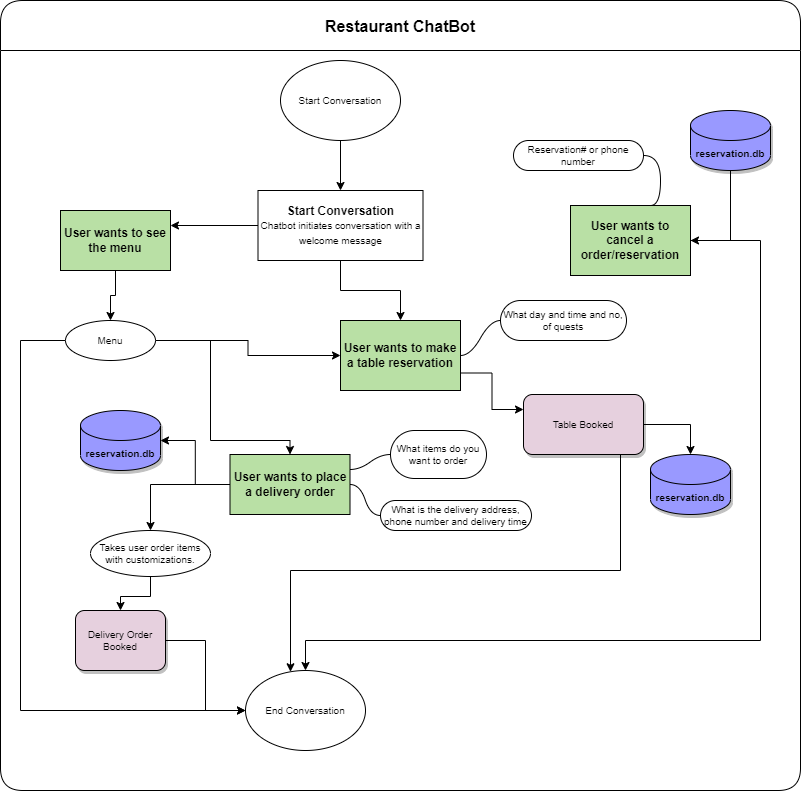

The diagram above was exported from draw.io. Its source (the exported page's mxGraphModel, read from the mxfile embedded in the PNG):
<mxGraphModel dx="2955" dy="1745" grid="1" gridSize="10" guides="1" tooltips="1" connect="1" arrows="1" fold="1" page="1" pageScale="1" pageWidth="850" pageHeight="1100" math="0" shadow="0">
  <root>
    <mxCell id="0" />
    <mxCell id="1" parent="0" />
    <mxCell id="tIWHcHzx72IBYfNeg15T-49" value="" style="group" vertex="1" connectable="0" parent="1">
      <mxGeometry x="-1675" y="-1040" width="800" height="790" as="geometry" />
    </mxCell>
    <mxCell id="tIWHcHzx72IBYfNeg15T-48" value="Restaurant ChatBot" style="swimlane;shadow=0;fontSize=16;startSize=50;rounded=1;sketch=0;glass=0;gradientColor=none;swimlaneFillColor=default;" vertex="1" parent="tIWHcHzx72IBYfNeg15T-49">
      <mxGeometry width="800" height="790" as="geometry" />
    </mxCell>
    <mxCell id="tIWHcHzx72IBYfNeg15T-47" value="" style="group;" vertex="1" connectable="0" parent="tIWHcHzx72IBYfNeg15T-49">
      <mxGeometry x="20" y="60" width="750" height="690" as="geometry" />
    </mxCell>
    <mxCell id="rNoTaid_mQZbfnhwU6JG-2" value="&lt;b&gt;Start Conversation&lt;br&gt;&lt;/b&gt;&lt;font style=&quot;font-size: 10px;&quot;&gt;Chatbot initiates conversation with a welcome message&lt;/font&gt;" style="rounded=0;whiteSpace=wrap;html=1;" parent="tIWHcHzx72IBYfNeg15T-47" vertex="1">
      <mxGeometry x="237.5" y="130" width="165" height="70" as="geometry" />
    </mxCell>
    <mxCell id="rNoTaid_mQZbfnhwU6JG-3" value="&lt;b&gt;User wants to see the menu&lt;/b&gt;" style="rounded=0;whiteSpace=wrap;html=1;fillColor=#B9E0A5;" parent="tIWHcHzx72IBYfNeg15T-47" vertex="1">
      <mxGeometry x="40" y="150" width="110" height="60" as="geometry" />
    </mxCell>
    <mxCell id="tIWHcHzx72IBYfNeg15T-18" style="edgeStyle=orthogonalEdgeStyle;rounded=0;orthogonalLoop=1;jettySize=auto;html=1;entryX=1;entryY=0.25;entryDx=0;entryDy=0;fontSize=10;" edge="1" parent="tIWHcHzx72IBYfNeg15T-47" source="rNoTaid_mQZbfnhwU6JG-2" target="rNoTaid_mQZbfnhwU6JG-3">
      <mxGeometry relative="1" as="geometry" />
    </mxCell>
    <mxCell id="tIWHcHzx72IBYfNeg15T-2" value="&lt;b&gt;User wants to make a table reservation&lt;br&gt;&lt;/b&gt;" style="rounded=0;whiteSpace=wrap;html=1;fillColor=#B9E0A5;" vertex="1" parent="tIWHcHzx72IBYfNeg15T-47">
      <mxGeometry x="320" y="260" width="120" height="70" as="geometry" />
    </mxCell>
    <mxCell id="tIWHcHzx72IBYfNeg15T-19" style="edgeStyle=orthogonalEdgeStyle;rounded=0;orthogonalLoop=1;jettySize=auto;html=1;exitX=0.5;exitY=1;exitDx=0;exitDy=0;fontSize=10;" edge="1" parent="tIWHcHzx72IBYfNeg15T-47" source="rNoTaid_mQZbfnhwU6JG-2" target="tIWHcHzx72IBYfNeg15T-2">
      <mxGeometry relative="1" as="geometry" />
    </mxCell>
    <mxCell id="tIWHcHzx72IBYfNeg15T-3" value="&lt;b&gt;User wants to place a delivery order&lt;/b&gt;" style="rounded=0;whiteSpace=wrap;html=1;fillColor=#B9E0A5;" vertex="1" parent="tIWHcHzx72IBYfNeg15T-47">
      <mxGeometry x="209.5" y="394" width="120" height="60" as="geometry" />
    </mxCell>
    <mxCell id="tIWHcHzx72IBYfNeg15T-17" style="edgeStyle=orthogonalEdgeStyle;rounded=0;orthogonalLoop=1;jettySize=auto;html=1;fontSize=10;" edge="1" parent="tIWHcHzx72IBYfNeg15T-47" source="tIWHcHzx72IBYfNeg15T-4" target="rNoTaid_mQZbfnhwU6JG-2">
      <mxGeometry relative="1" as="geometry" />
    </mxCell>
    <mxCell id="tIWHcHzx72IBYfNeg15T-4" value="Start Conversation" style="ellipse;whiteSpace=wrap;html=1;fontSize=10;" vertex="1" parent="tIWHcHzx72IBYfNeg15T-47">
      <mxGeometry x="260" width="120" height="80" as="geometry" />
    </mxCell>
    <mxCell id="tIWHcHzx72IBYfNeg15T-5" value="End Conversation" style="ellipse;whiteSpace=wrap;html=1;fontSize=10;" vertex="1" parent="tIWHcHzx72IBYfNeg15T-47">
      <mxGeometry x="225" y="610" width="120" height="80" as="geometry" />
    </mxCell>
    <mxCell id="tIWHcHzx72IBYfNeg15T-29" style="edgeStyle=orthogonalEdgeStyle;rounded=0;orthogonalLoop=1;jettySize=auto;html=1;fontSize=10;" edge="1" parent="tIWHcHzx72IBYfNeg15T-47" source="tIWHcHzx72IBYfNeg15T-8" target="tIWHcHzx72IBYfNeg15T-5">
      <mxGeometry relative="1" as="geometry">
        <Array as="points">
          <mxPoint x="600" y="510" />
          <mxPoint x="270" y="510" />
        </Array>
      </mxGeometry>
    </mxCell>
    <mxCell id="tIWHcHzx72IBYfNeg15T-8" value="Table Booked" style="rounded=1;whiteSpace=wrap;html=1;fontSize=10;fillColor=#E6D0DE;shadow=1;" vertex="1" parent="tIWHcHzx72IBYfNeg15T-47">
      <mxGeometry x="503" y="334" width="120" height="60" as="geometry" />
    </mxCell>
    <mxCell id="tIWHcHzx72IBYfNeg15T-25" style="edgeStyle=orthogonalEdgeStyle;rounded=0;orthogonalLoop=1;jettySize=auto;html=1;exitX=1;exitY=0.75;exitDx=0;exitDy=0;entryX=0;entryY=0.25;entryDx=0;entryDy=0;fontSize=10;" edge="1" parent="tIWHcHzx72IBYfNeg15T-47" source="tIWHcHzx72IBYfNeg15T-2" target="tIWHcHzx72IBYfNeg15T-8">
      <mxGeometry relative="1" as="geometry" />
    </mxCell>
    <mxCell id="tIWHcHzx72IBYfNeg15T-10" value="What day and time and no, of quests" style="whiteSpace=wrap;html=1;rounded=1;arcSize=50;align=center;verticalAlign=middle;strokeWidth=1;autosize=1;spacing=4;treeFolding=1;treeMoving=1;newEdgeStyle={&quot;edgeStyle&quot;:&quot;entityRelationEdgeStyle&quot;,&quot;startArrow&quot;:&quot;none&quot;,&quot;endArrow&quot;:&quot;none&quot;,&quot;segment&quot;:10,&quot;curved&quot;:1};fontSize=10;" vertex="1" parent="tIWHcHzx72IBYfNeg15T-47">
      <mxGeometry x="480" y="240" width="126" height="40" as="geometry" />
    </mxCell>
    <mxCell id="tIWHcHzx72IBYfNeg15T-11" value="" style="edgeStyle=entityRelationEdgeStyle;startArrow=none;endArrow=none;segment=10;curved=1;rounded=0;fontSize=10;" edge="1" target="tIWHcHzx72IBYfNeg15T-10" parent="tIWHcHzx72IBYfNeg15T-47" source="tIWHcHzx72IBYfNeg15T-2">
      <mxGeometry relative="1" as="geometry">
        <mxPoint x="390" y="300" as="sourcePoint" />
      </mxGeometry>
    </mxCell>
    <mxCell id="tIWHcHzx72IBYfNeg15T-12" value="What items do you want to order" style="whiteSpace=wrap;html=1;rounded=1;arcSize=50;align=center;verticalAlign=middle;strokeWidth=1;autosize=1;spacing=4;treeFolding=1;treeMoving=1;newEdgeStyle={&quot;edgeStyle&quot;:&quot;entityRelationEdgeStyle&quot;,&quot;startArrow&quot;:&quot;none&quot;,&quot;endArrow&quot;:&quot;none&quot;,&quot;segment&quot;:10,&quot;curved&quot;:1};fontSize=10;" vertex="1" parent="tIWHcHzx72IBYfNeg15T-47">
      <mxGeometry x="370" y="370" width="96" height="48" as="geometry" />
    </mxCell>
    <mxCell id="tIWHcHzx72IBYfNeg15T-13" value="" style="edgeStyle=entityRelationEdgeStyle;startArrow=none;endArrow=none;segment=10;curved=1;rounded=0;fontSize=10;exitX=1;exitY=0.25;exitDx=0;exitDy=0;" edge="1" target="tIWHcHzx72IBYfNeg15T-12" parent="tIWHcHzx72IBYfNeg15T-47" source="tIWHcHzx72IBYfNeg15T-3">
      <mxGeometry relative="1" as="geometry">
        <mxPoint x="300" y="440" as="sourcePoint" />
      </mxGeometry>
    </mxCell>
    <mxCell id="tIWHcHzx72IBYfNeg15T-14" value="What is the delivery address, phone number and delivery time" style="whiteSpace=wrap;html=1;rounded=1;arcSize=50;align=center;verticalAlign=middle;strokeWidth=1;autosize=1;spacing=4;treeFolding=1;treeMoving=1;newEdgeStyle={&quot;edgeStyle&quot;:&quot;entityRelationEdgeStyle&quot;,&quot;startArrow&quot;:&quot;none&quot;,&quot;endArrow&quot;:&quot;none&quot;,&quot;segment&quot;:10,&quot;curved&quot;:1};fontSize=10;" vertex="1" parent="tIWHcHzx72IBYfNeg15T-47">
      <mxGeometry x="360" y="440" width="151" height="30" as="geometry" />
    </mxCell>
    <mxCell id="tIWHcHzx72IBYfNeg15T-15" value="" style="edgeStyle=entityRelationEdgeStyle;startArrow=none;endArrow=none;segment=10;curved=1;rounded=0;fontSize=10;" edge="1" target="tIWHcHzx72IBYfNeg15T-14" parent="tIWHcHzx72IBYfNeg15T-47" source="tIWHcHzx72IBYfNeg15T-3">
      <mxGeometry relative="1" as="geometry">
        <mxPoint x="100" y="530" as="sourcePoint" />
      </mxGeometry>
    </mxCell>
    <mxCell id="tIWHcHzx72IBYfNeg15T-26" style="edgeStyle=orthogonalEdgeStyle;rounded=0;orthogonalLoop=1;jettySize=auto;html=1;fontSize=10;" edge="1" parent="tIWHcHzx72IBYfNeg15T-47" source="tIWHcHzx72IBYfNeg15T-16" target="tIWHcHzx72IBYfNeg15T-5">
      <mxGeometry relative="1" as="geometry" />
    </mxCell>
    <mxCell id="tIWHcHzx72IBYfNeg15T-22" style="edgeStyle=orthogonalEdgeStyle;rounded=0;orthogonalLoop=1;jettySize=auto;html=1;entryX=0.5;entryY=0;entryDx=0;entryDy=0;fontSize=10;" edge="1" parent="tIWHcHzx72IBYfNeg15T-47" source="tIWHcHzx72IBYfNeg15T-20" target="tIWHcHzx72IBYfNeg15T-3">
      <mxGeometry relative="1" as="geometry">
        <Array as="points">
          <mxPoint x="190" y="280" />
          <mxPoint x="190" y="380" />
        </Array>
      </mxGeometry>
    </mxCell>
    <mxCell id="tIWHcHzx72IBYfNeg15T-23" style="edgeStyle=orthogonalEdgeStyle;rounded=0;orthogonalLoop=1;jettySize=auto;html=1;fontSize=10;" edge="1" parent="tIWHcHzx72IBYfNeg15T-47" source="tIWHcHzx72IBYfNeg15T-20" target="tIWHcHzx72IBYfNeg15T-2">
      <mxGeometry relative="1" as="geometry" />
    </mxCell>
    <mxCell id="tIWHcHzx72IBYfNeg15T-30" style="edgeStyle=orthogonalEdgeStyle;rounded=0;orthogonalLoop=1;jettySize=auto;html=1;entryX=0;entryY=0.5;entryDx=0;entryDy=0;fontSize=10;" edge="1" parent="tIWHcHzx72IBYfNeg15T-47" source="tIWHcHzx72IBYfNeg15T-20" target="tIWHcHzx72IBYfNeg15T-5">
      <mxGeometry relative="1" as="geometry">
        <Array as="points">
          <mxPoint y="280" />
          <mxPoint y="650" />
        </Array>
      </mxGeometry>
    </mxCell>
    <mxCell id="tIWHcHzx72IBYfNeg15T-20" value="Menu" style="ellipse;whiteSpace=wrap;html=1;fontSize=10;" vertex="1" parent="tIWHcHzx72IBYfNeg15T-47">
      <mxGeometry x="45" y="260" width="90" height="40" as="geometry" />
    </mxCell>
    <mxCell id="tIWHcHzx72IBYfNeg15T-21" value="" style="edgeStyle=orthogonalEdgeStyle;rounded=0;orthogonalLoop=1;jettySize=auto;html=1;fontSize=10;" edge="1" parent="tIWHcHzx72IBYfNeg15T-47" source="rNoTaid_mQZbfnhwU6JG-3" target="tIWHcHzx72IBYfNeg15T-20">
      <mxGeometry relative="1" as="geometry" />
    </mxCell>
    <mxCell id="tIWHcHzx72IBYfNeg15T-16" value="Delivery Order Booked" style="rounded=1;whiteSpace=wrap;html=1;fontSize=10;fillColor=#E6D0DE;shadow=1;" vertex="1" parent="tIWHcHzx72IBYfNeg15T-47">
      <mxGeometry x="55" y="550" width="90" height="60" as="geometry" />
    </mxCell>
    <mxCell id="tIWHcHzx72IBYfNeg15T-31" value="reservation.db" style="shape=cylinder3;whiteSpace=wrap;html=1;boundedLbl=1;backgroundOutline=1;size=15;shadow=1;fontSize=10;fillColor=#9999FF;fontStyle=1" vertex="1" parent="tIWHcHzx72IBYfNeg15T-47">
      <mxGeometry x="60" y="350" width="80" height="60" as="geometry" />
    </mxCell>
    <mxCell id="tIWHcHzx72IBYfNeg15T-33" value="reservation.db" style="shape=cylinder3;whiteSpace=wrap;html=1;boundedLbl=1;backgroundOutline=1;size=15;shadow=1;fontSize=10;fillColor=#9999FF;fontStyle=1" vertex="1" parent="tIWHcHzx72IBYfNeg15T-47">
      <mxGeometry x="630" y="394" width="80" height="60" as="geometry" />
    </mxCell>
    <mxCell id="tIWHcHzx72IBYfNeg15T-42" style="edgeStyle=orthogonalEdgeStyle;rounded=0;orthogonalLoop=1;jettySize=auto;html=1;fontSize=10;" edge="1" parent="tIWHcHzx72IBYfNeg15T-47" source="tIWHcHzx72IBYfNeg15T-35" target="tIWHcHzx72IBYfNeg15T-5">
      <mxGeometry relative="1" as="geometry">
        <Array as="points">
          <mxPoint x="740" y="180" />
          <mxPoint x="740" y="580" />
        </Array>
      </mxGeometry>
    </mxCell>
    <mxCell id="tIWHcHzx72IBYfNeg15T-35" value="&lt;b&gt;User wants to cancel a order/reservation&lt;br&gt;&lt;/b&gt;" style="rounded=0;whiteSpace=wrap;html=1;fillColor=#B9E0A5;" vertex="1" parent="tIWHcHzx72IBYfNeg15T-47">
      <mxGeometry x="550" y="145" width="120" height="70" as="geometry" />
    </mxCell>
    <mxCell id="tIWHcHzx72IBYfNeg15T-38" value="Reservation# or phone number" style="whiteSpace=wrap;html=1;rounded=1;arcSize=50;align=center;verticalAlign=middle;strokeWidth=1;autosize=1;spacing=4;treeFolding=1;treeMoving=1;newEdgeStyle={&quot;edgeStyle&quot;:&quot;entityRelationEdgeStyle&quot;,&quot;startArrow&quot;:&quot;none&quot;,&quot;endArrow&quot;:&quot;none&quot;,&quot;segment&quot;:10,&quot;curved&quot;:1};shadow=0;fontSize=10;fillColor=none;" vertex="1" parent="tIWHcHzx72IBYfNeg15T-47">
      <mxGeometry x="493" y="80" width="130" height="30" as="geometry" />
    </mxCell>
    <mxCell id="tIWHcHzx72IBYfNeg15T-39" value="" style="edgeStyle=entityRelationEdgeStyle;startArrow=none;endArrow=none;segment=10;curved=1;rounded=0;fontSize=10;" edge="1" target="tIWHcHzx72IBYfNeg15T-38" parent="tIWHcHzx72IBYfNeg15T-47">
      <mxGeometry relative="1" as="geometry">
        <mxPoint x="630" y="145" as="sourcePoint" />
      </mxGeometry>
    </mxCell>
    <mxCell id="tIWHcHzx72IBYfNeg15T-41" style="edgeStyle=orthogonalEdgeStyle;rounded=0;orthogonalLoop=1;jettySize=auto;html=1;entryX=1;entryY=0.5;entryDx=0;entryDy=0;fontSize=10;" edge="1" parent="tIWHcHzx72IBYfNeg15T-47" source="tIWHcHzx72IBYfNeg15T-40" target="tIWHcHzx72IBYfNeg15T-35">
      <mxGeometry relative="1" as="geometry" />
    </mxCell>
    <mxCell id="tIWHcHzx72IBYfNeg15T-40" value="reservation.db" style="shape=cylinder3;whiteSpace=wrap;html=1;boundedLbl=1;backgroundOutline=1;size=15;shadow=1;fontSize=10;fillColor=#9999FF;fontStyle=1" vertex="1" parent="tIWHcHzx72IBYfNeg15T-47">
      <mxGeometry x="670" y="50" width="80" height="60" as="geometry" />
    </mxCell>
    <mxCell id="tIWHcHzx72IBYfNeg15T-46" style="edgeStyle=orthogonalEdgeStyle;rounded=0;orthogonalLoop=1;jettySize=auto;html=1;exitX=0.5;exitY=1;exitDx=0;exitDy=0;fontSize=10;" edge="1" parent="tIWHcHzx72IBYfNeg15T-47" source="tIWHcHzx72IBYfNeg15T-44" target="tIWHcHzx72IBYfNeg15T-16">
      <mxGeometry relative="1" as="geometry" />
    </mxCell>
    <mxCell id="tIWHcHzx72IBYfNeg15T-44" value="Takes user order items with customizations." style="ellipse;whiteSpace=wrap;html=1;shadow=0;fontSize=10;fillColor=none;" vertex="1" parent="tIWHcHzx72IBYfNeg15T-47">
      <mxGeometry x="70" y="470" width="120" height="46" as="geometry" />
    </mxCell>
    <mxCell id="tIWHcHzx72IBYfNeg15T-32" style="edgeStyle=orthogonalEdgeStyle;rounded=0;orthogonalLoop=1;jettySize=auto;html=1;entryX=1;entryY=0.5;entryDx=0;entryDy=0;entryPerimeter=0;fontSize=10;" edge="1" parent="tIWHcHzx72IBYfNeg15T-47" source="tIWHcHzx72IBYfNeg15T-3" target="tIWHcHzx72IBYfNeg15T-31">
      <mxGeometry relative="1" as="geometry" />
    </mxCell>
    <mxCell id="tIWHcHzx72IBYfNeg15T-34" style="edgeStyle=orthogonalEdgeStyle;rounded=0;orthogonalLoop=1;jettySize=auto;html=1;entryX=0.5;entryY=0;entryDx=0;entryDy=0;entryPerimeter=0;fontSize=10;" edge="1" parent="tIWHcHzx72IBYfNeg15T-47" source="tIWHcHzx72IBYfNeg15T-8" target="tIWHcHzx72IBYfNeg15T-33">
      <mxGeometry relative="1" as="geometry" />
    </mxCell>
    <mxCell id="tIWHcHzx72IBYfNeg15T-45" style="edgeStyle=orthogonalEdgeStyle;rounded=0;orthogonalLoop=1;jettySize=auto;html=1;fontSize=10;" edge="1" parent="tIWHcHzx72IBYfNeg15T-47" source="tIWHcHzx72IBYfNeg15T-3" target="tIWHcHzx72IBYfNeg15T-44">
      <mxGeometry relative="1" as="geometry" />
    </mxCell>
  </root>
</mxGraphModel>